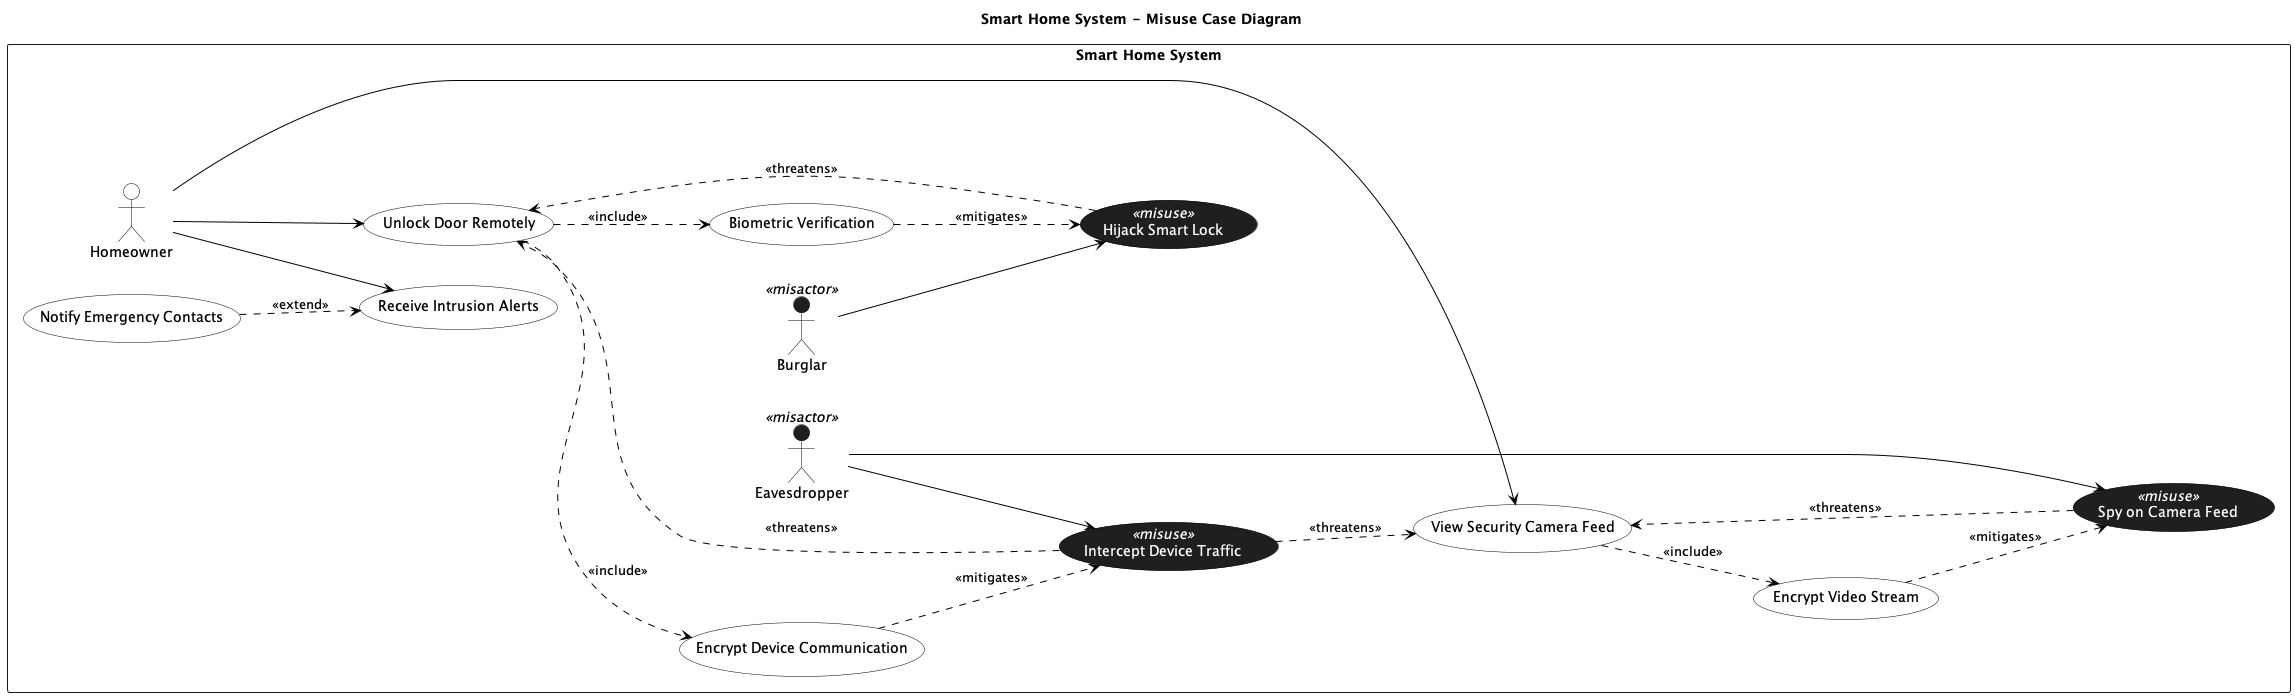

The diagram above was rendered by PlantUML. Its source (embedded in the PNG):
@startuml
title Smart Home System - Misuse Case Diagram
left to right direction
skinparam backgroundColor white

' ---- Actor styling ----
skinparam actor {
  BackgroundColor White
  BorderColor Black
  FontColor Black
}

' ---- Use case styling ----
skinparam usecase {
  BackgroundColor White
  BorderColor Black
  FontColor Black
}

' ---- Misuse case styling ----
skinparam usecase<<misuse>> {
  BackgroundColor #1f1f1f
  BorderColor Black
  FontColor White
  StereotypeFontColor White
}

' ---- Misactor styling ----
skinparam actor<<misactor>> {
  BackgroundColor #1f1f1f
  BorderColor Black
  FontColor Black
}

' ---- Relationship styling ----
skinparam ArrowColor Black
skinparam ArrowThickness 1

rectangle "Smart Home System" {

  actor "Homeowner" as Homeowner

  actor "Burglar" as Burglar <<misactor>>
  actor "Eavesdropper" as Eavesdropper <<misactor>>

  (Unlock Door Remotely) as UC_Unlock
  (View Security Camera Feed) as UC_ViewCam
  (Receive Intrusion Alerts) as UC_Alerts
  (Notify Emergency Contacts) as UC_Notify

  (Biometric Verification) as UC_Bio
  (Encrypt Device Communication) as UC_EncryptDev
  (Encrypt Video Stream) as UC_EncryptVid

  (Hijack Smart Lock) as MU_Hijack <<misuse>>
  (Spy on Camera Feed) as MU_Spy <<misuse>>
  (Intercept Device Traffic) as MU_Intercept <<misuse>>

  ' --- Actor to use case associations (directed) ---
  Homeowner --> UC_Unlock
  Homeowner --> UC_ViewCam
  Homeowner --> UC_Alerts

  ' --- Optional behavior ---
  UC_Notify ..> UC_Alerts : <<extend>>

  ' --- Includes (always) ---
  UC_Unlock ..> UC_Bio : <<include>>
  UC_Unlock ..> UC_EncryptDev : <<include>>
  UC_ViewCam ..> UC_EncryptVid : <<include>>

  ' --- Misactor to misuse associations (directed) ---
  Burglar --> MU_Hijack
  Eavesdropper --> MU_Spy
  Eavesdropper --> MU_Intercept

  ' --- Threatens relationships ---
  MU_Hijack ..> UC_Unlock : <<threatens>>
  MU_Spy ..> UC_ViewCam : <<threatens>>
  MU_Intercept ..> UC_Unlock : <<threatens>>
  MU_Intercept ..> UC_ViewCam : <<threatens>>

  ' --- Mitigates / countermeasures ---
  UC_Bio ..> MU_Hijack : <<mitigates>>
  UC_EncryptVid ..> MU_Spy : <<mitigates>>
  UC_EncryptDev ..> MU_Intercept : <<mitigates>>
}

@enduml